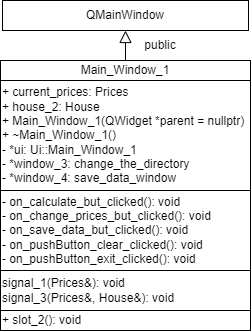

The diagram above was exported from draw.io. Its source (the exported page's mxGraphModel, read from the mxfile embedded in the PNG):
<mxGraphModel dx="1099" dy="613" grid="1" gridSize="10" guides="1" tooltips="1" connect="1" arrows="1" fold="1" page="1" pageScale="1" pageWidth="827" pageHeight="1169" math="0" shadow="0">
  <root>
    <mxCell id="0" />
    <mxCell id="1" parent="0" />
    <mxCell id="1i6sx8e73Q8_sDac9IgW-1" value="&lt;div style=&quot;margin-top: 0px; margin-bottom: 0px;&quot;&gt;&lt;span style=&quot;&quot;&gt;Main_Window_1&lt;/span&gt;&lt;/div&gt;" style="rounded=0;whiteSpace=wrap;html=1;strokeColor=default;fontColor=default;fontFamily=Helvetica;fontStyle=0;align=center;" vertex="1" parent="1">
      <mxGeometry x="290" y="200" width="250" height="20" as="geometry" />
    </mxCell>
    <mxCell id="1i6sx8e73Q8_sDac9IgW-2" value="&lt;div style=&quot;margin-top: 0px; margin-bottom: 0px;&quot;&gt;&lt;span style=&quot;&quot;&gt;QMainWindow&lt;/span&gt;&lt;/div&gt;" style="rounded=0;whiteSpace=wrap;html=1;strokeColor=default;fontColor=default;fontFamily=Helvetica;fontStyle=0;align=center;" vertex="1" parent="1">
      <mxGeometry x="292" y="140" width="246" height="30" as="geometry" />
    </mxCell>
    <mxCell id="1i6sx8e73Q8_sDac9IgW-4" value="&lt;div style=&quot;margin-top: 0px; margin-bottom: 0px;&quot;&gt;+ current_prices:&amp;nbsp;&lt;span style=&quot;background-color: initial;&quot;&gt;Prices&lt;/span&gt;&lt;span style=&quot;background-color: initial;&quot;&gt;&amp;nbsp;&lt;/span&gt;&lt;/div&gt;&lt;div style=&quot;margin-top: 0px; margin-bottom: 0px;&quot;&gt;+ house_2:&amp;nbsp;&lt;span style=&quot;background-color: initial;&quot;&gt;House&lt;/span&gt;&lt;span style=&quot;background-color: initial;&quot;&gt;&amp;nbsp;&lt;/span&gt;&lt;/div&gt;&lt;div style=&quot;margin-top: 0px; margin-bottom: 0px;&quot;&gt;&lt;span style=&quot;&quot;&gt;&lt;/span&gt;&lt;span style=&quot;&quot;&gt;+ Main_Window_1&lt;/span&gt;(&lt;span style=&quot;&quot;&gt;QWidget&lt;/span&gt;&lt;span style=&quot;&quot;&gt; &lt;/span&gt;*&lt;span style=&quot;&quot;&gt;parent&lt;/span&gt;&lt;span style=&quot;&quot;&gt; &lt;/span&gt;=&lt;span style=&quot;&quot;&gt; &lt;/span&gt;&lt;span style=&quot;&quot;&gt;nullptr&lt;/span&gt;)&lt;/div&gt;&lt;div style=&quot;margin-top: 0px; margin-bottom: 0px;&quot;&gt;&lt;span style=&quot;&quot;&gt;&lt;/span&gt;+ ~&lt;span style=&quot;&quot;&gt;Main_Window_1&lt;/span&gt;()&lt;/div&gt;&lt;div style=&quot;margin-top: 0px; margin-bottom: 0px;&quot;&gt;&lt;div style=&quot;margin-top: 0px; margin-bottom: 0px;&quot;&gt;&lt;span style=&quot;&quot;&gt;- &lt;/span&gt;*ui:&amp;nbsp;&lt;span style=&quot;background-color: initial;&quot;&gt;Ui&lt;/span&gt;&lt;span style=&quot;background-color: initial;&quot;&gt;::&lt;/span&gt;&lt;span style=&quot;background-color: initial;&quot;&gt;Main_Window_1&lt;/span&gt;&lt;span style=&quot;background-color: initial;&quot;&gt;&amp;nbsp;&lt;/span&gt;&lt;/div&gt;&lt;div style=&quot;margin-top: 0px; margin-bottom: 0px;&quot;&gt;- *window_3:&amp;nbsp;&lt;span style=&quot;background-color: initial;&quot;&gt;change_the_directory&lt;/span&gt;&lt;span style=&quot;background-color: initial;&quot;&gt;&amp;nbsp;&lt;/span&gt;&lt;/div&gt;&lt;div style=&quot;margin-top: 0px; margin-bottom: 0px;&quot;&gt;- *window_4:&amp;nbsp;&lt;span style=&quot;background-color: initial;&quot;&gt;save_data_window&lt;/span&gt;&lt;span style=&quot;background-color: initial;&quot;&gt;&amp;nbsp;&lt;/span&gt;&lt;/div&gt;&lt;/div&gt;" style="rounded=0;whiteSpace=wrap;html=1;strokeColor=default;fontColor=default;fontFamily=Helvetica;fontStyle=0;align=left;" vertex="1" parent="1">
      <mxGeometry x="290" y="220" width="250" height="110" as="geometry" />
    </mxCell>
    <mxCell id="1i6sx8e73Q8_sDac9IgW-5" value="&lt;div style=&quot;margin-top: 0px; margin-bottom: 0px;&quot;&gt;&lt;span style=&quot;&quot;&gt;- on_calculate_but_clicked&lt;/span&gt;():&amp;nbsp;&lt;span style=&quot;background-color: initial;&quot;&gt;void&lt;/span&gt;&lt;span style=&quot;background-color: initial;&quot;&gt;&amp;nbsp;&lt;/span&gt;&lt;/div&gt;&lt;div style=&quot;margin-top: 0px; margin-bottom: 0px;&quot;&gt;&lt;span style=&quot;&quot;&gt;- on_change_prices_but_clicked&lt;/span&gt;():&amp;nbsp;&lt;span style=&quot;background-color: initial;&quot;&gt;void&lt;/span&gt;&lt;span style=&quot;background-color: initial;&quot;&gt;&amp;nbsp;&lt;/span&gt;&lt;/div&gt;&lt;div style=&quot;margin-top: 0px; margin-bottom: 0px;&quot;&gt;&lt;span style=&quot;&quot;&gt;- on_save_data_but_clicked&lt;/span&gt;():&amp;nbsp;&lt;span style=&quot;background-color: initial;&quot;&gt;void&lt;/span&gt;&lt;span style=&quot;background-color: initial;&quot;&gt;&amp;nbsp;&lt;/span&gt;&lt;/div&gt;&lt;div style=&quot;margin-top: 0px; margin-bottom: 0px;&quot;&gt;&lt;span style=&quot;&quot;&gt;- on_pushButton_clear_clicked&lt;/span&gt;():&amp;nbsp;&lt;span style=&quot;background-color: initial;&quot;&gt;void&lt;/span&gt;&lt;span style=&quot;background-color: initial;&quot;&gt;&amp;nbsp;&lt;/span&gt;&lt;/div&gt;&lt;div style=&quot;margin-top: 0px; margin-bottom: 0px;&quot;&gt;&lt;span style=&quot;&quot;&gt;- on_pushButton_exit_clicked&lt;/span&gt;():&amp;nbsp;&lt;span style=&quot;background-color: initial;&quot;&gt;void&lt;/span&gt;&lt;span style=&quot;background-color: initial;&quot;&gt;&amp;nbsp;&lt;/span&gt;&lt;/div&gt;" style="rounded=0;whiteSpace=wrap;html=1;strokeColor=default;fontColor=default;fontFamily=Helvetica;fontStyle=0;align=left;" vertex="1" parent="1">
      <mxGeometry x="290" y="330" width="250" height="80" as="geometry" />
    </mxCell>
    <mxCell id="1i6sx8e73Q8_sDac9IgW-6" value="&lt;div style=&quot;margin-top: 0px; margin-bottom: 0px;&quot;&gt;&lt;span style=&quot;&quot;&gt;signal_1&lt;/span&gt;(&lt;span style=&quot;&quot;&gt;Prices&lt;/span&gt;&amp;amp;):&amp;nbsp;&lt;span style=&quot;background-color: initial;&quot;&gt;void&lt;/span&gt;&lt;/div&gt;&lt;div style=&quot;margin-top: 0px; margin-bottom: 0px;&quot;&gt;&lt;span style=&quot;&quot;&gt;signal_3&lt;/span&gt;(&lt;span style=&quot;&quot;&gt;Prices&lt;/span&gt;&amp;amp;,&lt;span style=&quot;&quot;&gt; &lt;/span&gt;&lt;span style=&quot;&quot;&gt;House&lt;/span&gt;&amp;amp;):&amp;nbsp;&lt;span style=&quot;background-color: initial;&quot;&gt;void&lt;/span&gt;&lt;span style=&quot;background-color: initial;&quot;&gt;&amp;nbsp;&lt;/span&gt;&lt;/div&gt;" style="rounded=0;whiteSpace=wrap;html=1;strokeColor=default;fontColor=default;fontFamily=Helvetica;fontStyle=0;align=left;" vertex="1" parent="1">
      <mxGeometry x="290" y="410" width="250" height="40" as="geometry" />
    </mxCell>
    <mxCell id="1i6sx8e73Q8_sDac9IgW-7" value="&lt;div style=&quot;margin-top: 0px; margin-bottom: 0px;&quot;&gt;&lt;span style=&quot;&quot;&gt;+ slot_2&lt;/span&gt;():&amp;nbsp;&lt;span style=&quot;background-color: initial;&quot;&gt;void&lt;/span&gt;&lt;/div&gt;" style="rounded=0;whiteSpace=wrap;html=1;strokeColor=default;fontColor=default;fontFamily=Helvetica;fontStyle=0;align=left;" vertex="1" parent="1">
      <mxGeometry x="290" y="450" width="250" height="20" as="geometry" />
    </mxCell>
    <mxCell id="1i6sx8e73Q8_sDac9IgW-8" value="" style="endArrow=block;html=1;rounded=0;entryX=0.5;entryY=1;entryDx=0;entryDy=0;exitX=0.5;exitY=0;exitDx=0;exitDy=0;endFill=0;startSize=10;jumpSize=11;endSize=10;" edge="1" parent="1" source="1i6sx8e73Q8_sDac9IgW-1" target="1i6sx8e73Q8_sDac9IgW-2">
      <mxGeometry width="50" height="50" relative="1" as="geometry">
        <mxPoint x="420" y="230" as="sourcePoint" />
        <mxPoint x="470" y="180" as="targetPoint" />
      </mxGeometry>
    </mxCell>
    <mxCell id="1i6sx8e73Q8_sDac9IgW-9" value="public" style="text;html=1;align=center;verticalAlign=middle;whiteSpace=wrap;rounded=0;" vertex="1" parent="1">
      <mxGeometry x="420" y="170" width="60" height="30" as="geometry" />
    </mxCell>
  </root>
</mxGraphModel>